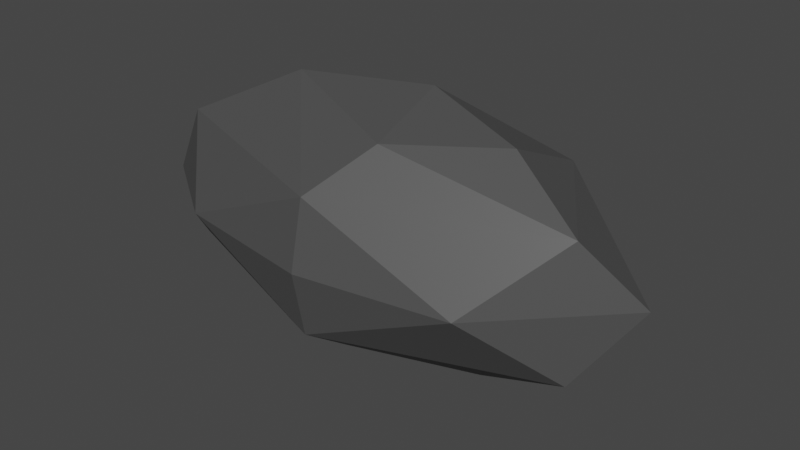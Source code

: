 # Source: Rock1.blend  (saved by Blender 3.6.13; exported with 4.5.12 LTS)
import bpy
from mathutils import Matrix  # noqa: F401  (used for matrix-valued properties, if any)

bpy.ops.wm.read_factory_settings(use_empty=True)
scene = bpy.context.scene
scene.name = 'Scene'

# ---- collections
col_collection = bpy.data.collections.new('Collection'); scene.collection.children.link(col_collection)

# ---- materials (node trees are filled in below, after node groups)
mat_material_001 = bpy.data.materials.new('Material.001')
mat_material_001.use_transparent_shadow = False

# ---- material node trees
mat_material_001.use_nodes = True; mat_material_001.node_tree.nodes.clear()
_N = mat_material_001.node_tree.nodes; _L = mat_material_001.node_tree.links
n0 = _N.new('ShaderNodeBsdfPrincipled'); n0.name = 'Principled BSDF'; n0.location = (10, 300)
n0.distribution = 'GGX'
n0.subsurface_method = 'RANDOM_WALK_SKIN'
n0.inputs[0].default_value = (0.07619, 0.07619, 0.07619, 1.0)
n0.inputs[3].default_value = 1.45
n0.inputs[27].default_value = (0.0, 0.0, 0.0, 1.0)
n0.inputs[28].default_value = 1.0
n1 = _N.new('ShaderNodeOutputMaterial'); n1.name = 'Material Output'; n1.location = (300, 300)
_L.new(n0.outputs[0], n1.inputs[0])
n1.is_active_output = True

# ---- world
world_world = bpy.data.worlds.new('World'); scene.world = world_world
world_world.use_nodes = True; world_world.node_tree.nodes.clear()
_N = world_world.node_tree.nodes; _L = world_world.node_tree.links
n0 = _N.new('ShaderNodeOutputWorld'); n0.name = 'World Output'; n0.location = (300, 300)
n1 = _N.new('ShaderNodeBackground'); n1.name = 'Background'; n1.location = (10, 300)
n1.inputs[0].default_value = (0.05088, 0.05088, 0.05088, 1.0)
_L.new(n1.outputs[0], n0.inputs[0])
n0.is_active_output = True
world_world.color = (0.05088, 0.05088, 0.05088)
world_world.use_sun_shadow = False
world_world.sun_shadow_jitter_overblur = 0.0

# ---- meshes
me_icosphere = bpy.data.meshes.new('Icosphere')
me_icosphere.from_pydata([(-0.2352, 0.724, -0.7007), (0.003618, -0.8923, 0.5238), (-0.8475, -0.2792, 0.5238), (-0.5274, 0.7197, 0.5238), (0.5215, 0.724, 0.5238), (0.8497, -0.2723, 0.5238), (0.08847, 0.2723, 0.9943), (-0.08847, -0.2723, -0.9943), (-0.003618, -0.8923, -0.5238), (0.8475, -0.2792, -0.5238), (0.4189, -1.072e-08, -0.9576), (-0.5257, 0.0, -0.8507), (-0.8497, -0.2723, -0.5238), (-0.6882, 0.5, -0.5257), (0.5274, 0.7197, -0.5238), (1.044, 1.276e-08, 0.05359), (0.0, -1.0, 0.0), (0.5878, -0.809, 0.0), (-0.9511, -0.309, 0.0), (-0.5878, -0.809, 0.0), (-0.5878, 0.809, 0.0), (-0.9511, 0.309, 0.0), (0.5878, 0.809, 0.0), (0.0, 1.0, 0.0), (0.1625, -0.5, 0.8507), (0.5257, 0.0, 0.8507), (-0.4189, 6.919e-09, 0.9576)], [], [(7, 11, 0), (7, 0, 10), (0, 13, 20), (9, 15, 17), (8, 16, 19), (12, 18, 21), (0, 20, 23), (14, 22, 15), (1, 5, 24), (2, 1, 26), (3, 2, 26), (4, 3, 6), (5, 4, 25), (25, 4, 6), (6, 3, 26), (26, 24, 6), (26, 1, 24), (24, 25, 6), (24, 5, 25), (15, 4, 5), (15, 22, 4), (23, 3, 4), (23, 20, 3), (21, 2, 3), (21, 18, 2), (19, 1, 2), (19, 16, 1), (17, 5, 1), (17, 15, 5), (22, 23, 4), (22, 14, 23), (14, 0, 23), (20, 21, 3), (20, 13, 21), (13, 12, 21), (18, 19, 2), (18, 12, 19), (12, 8, 19), (16, 17, 1), (16, 8, 17), (8, 9, 17), (9, 14, 15), (10, 0, 14), (0, 11, 13), (11, 12, 13), (11, 7, 12), (7, 8, 12), (9, 10, 14), (7, 10, 8), (10, 9, 8)])
_uv = me_icosphere.uv_layers.new(name='UVMap')
_uv.uv.foreach_set('vector', [0.7273, 0.0, 0.7727, 0.07873, 0.6594, 0.1176, 0.5455, 0.0, 0.6133, 0.1176, 0.5, 0.07873, 0.6594, 0.1176, 0.7273, 0.1575, 0.6818, 0.2362, 0.3188, 0.1575, 0.3636, 0.2362, 0.2273, 0.2362, 0.137, 0.1575, 0.1364, 0.2362, 0.04546, 0.2362, 0.8643, 0.1575, 0.8636, 0.2362, 0.7727, 0.2362, 0.6594, 0.1176, 0.6818, 0.2362, 0.5909, 0.2362, 0.5006, 0.1575, 0.5, 0.2362, 0.3636, 0.2362, 0.1357, 0.3149, 0.3176, 0.3149, 0.2273, 0.3937, 0.0, 0.3149, 0.1357, 0.3149, 0.04546, 0.3937, 0.6812, 0.3149, 0.863, 0.3149, 0.8182, 0.3937, 0.4994, 0.3149, 0.6812, 0.3149, 0.6133, 0.4325, 0.3176, 0.3149, 0.4994, 0.3149, 0.4091, 0.3937, 0.4091, 0.3937, 0.4994, 0.3149, 0.4776, 0.4325, 0.6133, 0.4325, 0.6812, 0.3149, 0.6818, 0.3937, 0.04546, 0.3937, 0.1364, 0.3937, 0.09091, 0.4724, 0.04546, 0.3937, 0.1357, 0.3149, 0.1364, 0.3937, 0.2273, 0.3937, 0.3182, 0.3937, 0.2727, 0.4724, 0.2273, 0.3937, 0.3176, 0.3149, 0.3182, 0.3937, 0.3636, 0.2362, 0.4994, 0.3149, 0.3176, 0.3149, 0.3636, 0.2362, 0.5, 0.2362, 0.4994, 0.3149, 0.5909, 0.2362, 0.6812, 0.3149, 0.4994, 0.3149, 0.5909, 0.2362, 0.6818, 0.2362, 0.6812, 0.3149, 0.7727, 0.2362, 0.863, 0.3149, 0.6812, 0.3149, 0.7727, 0.2362, 0.8636, 0.2362, 0.863, 0.3149, 0.04546, 0.2362, 0.1357, 0.3149, 0.0, 0.3149, 0.04546, 0.2362, 0.1364, 0.2362, 0.1357, 0.3149, 0.2273, 0.2362, 0.3176, 0.3149, 0.1357, 0.3149, 0.2273, 0.2362, 0.3636, 0.2362, 0.3176, 0.3149, 0.5, 0.2362, 0.5909, 0.2362, 0.4994, 0.3149, 0.5, 0.2362, 0.5006, 0.1575, 0.5909, 0.2362, 0.5006, 0.1575, 0.6594, 0.1176, 0.5909, 0.2362, 0.6818, 0.2362, 0.7727, 0.2362, 0.6812, 0.3149, 0.6818, 0.2362, 0.7273, 0.1575, 0.7727, 0.2362, 0.7273, 0.1575, 0.8643, 0.1575, 0.7727, 0.2362, 0.8636, 0.2362, 0.9545, 0.2362, 0.863, 0.3149, 0.8636, 0.2362, 0.8643, 0.1575, 0.9545, 0.2362, 0.8643, 0.1575, 1.0, 0.1575, 0.9545, 0.2362, 0.1364, 0.2362, 0.2273, 0.2362, 0.1357, 0.3149, 0.1364, 0.2362, 0.137, 0.1575, 0.2273, 0.2362, 0.137, 0.1575, 0.3188, 0.1575, 0.2273, 0.2362, 0.3188, 0.1575, 0.5006, 0.1575, 0.3636, 0.2362, 0.5, 0.07873, 0.6133, 0.1176, 0.5006, 0.1575, 0.6594, 0.1176, 0.7727, 0.07873, 0.7273, 0.1575, 0.7727, 0.07873, 0.8643, 0.1575, 0.7273, 0.1575, 0.8636, 0.07873, 0.9321, 0.0399, 0.8643, 0.1575, 0.9321, 0.0399, 1.0, 0.1575, 0.8643, 0.1575, 0.3188, 0.1575, 0.3636, 0.07873, 0.5006, 0.1575, 0.1588, 0.0399, 0.2273, 0.07873, 0.137, 0.1575, 0.2273, 0.07873, 0.3188, 0.1575, 0.137, 0.1575])
me_icosphere.materials.append(mat_material_001)
me_icosphere.update()

# ---- objects
ob_icosphere = bpy.data.objects.new('Icosphere', me_icosphere)

# ---- transforms, parenting, visibility, modifiers, constraints
ob_icosphere.location = (0.0, 0.0, 0.0)
ob_icosphere.scale = (1.583, 0.7952, 0.7952)

# ---- collection membership
col_collection.objects.link(ob_icosphere)

# ---- scene / render settings (as saved in the file)
scene.frame_start = 1; scene.frame_end = 250; scene.frame_set(1)
scene.render.engine = 'BLENDER_EEVEE_NEXT'
scene.cycles.sampling_pattern = 'TABULATED_SOBOL'
scene.view_settings.view_transform = 'Filmic'
bpy.context.view_layer.update()

# ---- added for rendering (the .blend has no active camera and no usable light): camera, sun
cam_auto = bpy.data.cameras.new('AutoCamera')
cam_auto.lens = 50.0
cam_auto.sensor_width = 36.0
cam_auto.clip_end = 1000.0
ob_auto_camera = bpy.data.objects.new('AutoCamera', cam_auto)
scene.collection.objects.link(ob_auto_camera)
ob_auto_camera.location = (3.65783, -4.30121, 2.86747)
ob_auto_camera.rotation_euler = (1.09748, -7.21219e-08, 0.694738)
scene.camera = ob_auto_camera
light_auto_sun = bpy.data.lights.new('AutoSun', 'SUN')
light_auto_sun.energy = 3.0
light_auto_sun.angle = 0.0523599
ob_auto_sun = bpy.data.objects.new('AutoSun', light_auto_sun)
scene.collection.objects.link(ob_auto_sun)
ob_auto_sun.rotation_euler = (0.872665, 0.174533, 0.523599)
bpy.context.view_layer.update()
